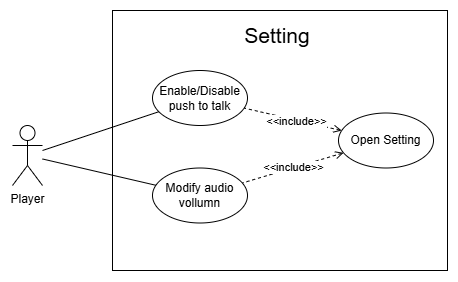

The diagram above was exported from draw.io. Its source (the exported page's mxGraphModel, read from the mxfile embedded in the PNG):
<mxGraphModel dx="862" dy="482" grid="1" gridSize="10" guides="1" tooltips="1" connect="1" arrows="1" fold="1" page="1" pageScale="1" pageWidth="827" pageHeight="1169" math="0" shadow="0">
  <root>
    <mxCell id="tjfKQjgZHA5q1RR44cXn-0" />
    <mxCell id="tjfKQjgZHA5q1RR44cXn-1" parent="tjfKQjgZHA5q1RR44cXn-0" />
    <mxCell id="tjfKQjgZHA5q1RR44cXn-2" parent="tjfKQjgZHA5q1RR44cXn-1" style="rounded=0;whiteSpace=wrap;html=1;" value="" vertex="1">
      <mxGeometry height="260" width="335" x="140" y="190" as="geometry" />
    </mxCell>
    <mxCell id="tjfKQjgZHA5q1RR44cXn-3" parent="tjfKQjgZHA5q1RR44cXn-1" style="shape=umlActor;verticalLabelPosition=bottom;verticalAlign=top;html=1;outlineConnect=0;" value="Player" vertex="1">
      <mxGeometry height="60" width="30" x="40" y="305" as="geometry" />
    </mxCell>
    <mxCell id="tjfKQjgZHA5q1RR44cXn-4" parent="tjfKQjgZHA5q1RR44cXn-1" style="text;html=1;whiteSpace=wrap;strokeColor=none;fillColor=none;align=center;verticalAlign=middle;rounded=0;fontSize=14;" value="&lt;font style=&quot;font-size: 21px;&quot;&gt;Setting&lt;/font&gt;" vertex="1">
      <mxGeometry height="30" width="330" x="140" y="200" as="geometry" />
    </mxCell>
    <mxCell id="tjfKQjgZHA5q1RR44cXn-5" parent="tjfKQjgZHA5q1RR44cXn-1" style="ellipse;whiteSpace=wrap;html=1;" value="Open Setting" vertex="1">
      <mxGeometry height="55" width="95" x="366" y="292.5" as="geometry" />
    </mxCell>
    <mxCell id="tjfKQjgZHA5q1RR44cXn-7" edge="1" parent="tjfKQjgZHA5q1RR44cXn-1" source="tjfKQjgZHA5q1RR44cXn-5" style="endArrow=none;dashed=1;html=1;rounded=0;startArrow=open;startFill=0;endFill=0;" target="tjfKQjgZHA5q1RR44cXn-13" value="">
      <mxGeometry height="50" relative="1" width="50" as="geometry">
        <mxPoint x="431" y="431" as="sourcePoint" />
        <mxPoint x="570" y="500" as="targetPoint" />
      </mxGeometry>
    </mxCell>
    <mxCell id="tjfKQjgZHA5q1RR44cXn-8" connectable="0" parent="tjfKQjgZHA5q1RR44cXn-7" style="edgeLabel;html=1;align=center;verticalAlign=middle;resizable=0;points=[];" value="&amp;lt;&amp;lt;include&amp;gt;&amp;gt;" vertex="1">
      <mxGeometry relative="1" x="-0.0208" y="1" as="geometry">
        <mxPoint x="-1" y="-1" as="offset" />
      </mxGeometry>
    </mxCell>
    <mxCell id="tjfKQjgZHA5q1RR44cXn-9" edge="1" parent="tjfKQjgZHA5q1RR44cXn-1" source="tjfKQjgZHA5q1RR44cXn-3" style="endArrow=none;html=1;rounded=0;" target="tjfKQjgZHA5q1RR44cXn-10" value="">
      <mxGeometry height="50" relative="1" width="50" as="geometry">
        <mxPoint x="110" y="405" as="sourcePoint" />
        <mxPoint x="230" y="407" as="targetPoint" />
      </mxGeometry>
    </mxCell>
    <mxCell id="tjfKQjgZHA5q1RR44cXn-10" parent="tjfKQjgZHA5q1RR44cXn-1" style="ellipse;whiteSpace=wrap;html=1;" value="Enable/Disable push to talk" vertex="1">
      <mxGeometry height="55" width="95" x="180" y="250" as="geometry" />
    </mxCell>
    <mxCell id="tjfKQjgZHA5q1RR44cXn-11" edge="1" parent="tjfKQjgZHA5q1RR44cXn-1" source="tjfKQjgZHA5q1RR44cXn-5" style="endArrow=none;dashed=1;html=1;rounded=0;startArrow=open;startFill=0;endFill=0;" target="tjfKQjgZHA5q1RR44cXn-10" value="">
      <mxGeometry height="50" relative="1" width="50" as="geometry">
        <mxPoint x="610" y="430" as="sourcePoint" />
        <mxPoint x="360" y="490" as="targetPoint" />
      </mxGeometry>
    </mxCell>
    <mxCell id="tjfKQjgZHA5q1RR44cXn-12" connectable="0" parent="tjfKQjgZHA5q1RR44cXn-11" style="edgeLabel;html=1;align=center;verticalAlign=middle;resizable=0;points=[];" value="&amp;lt;&amp;lt;include&lt;span style=&quot;background-color: light-dark(#ffffff, var(--ge-dark-color, #121212)); color: light-dark(rgb(0, 0, 0), rgb(255, 255, 255));&quot;&gt;&amp;gt;&amp;gt;&lt;/span&gt;" vertex="1">
      <mxGeometry relative="1" x="-0.0208" y="1" as="geometry">
        <mxPoint x="3" y="1" as="offset" />
      </mxGeometry>
    </mxCell>
    <mxCell id="tjfKQjgZHA5q1RR44cXn-13" parent="tjfKQjgZHA5q1RR44cXn-1" style="ellipse;whiteSpace=wrap;html=1;" value="Modify audio vollumn" vertex="1">
      <mxGeometry height="55" width="95" x="180" y="347.5" as="geometry" />
    </mxCell>
    <mxCell id="JI0h1DSN79wVDW0qmYAQ-0" edge="1" parent="tjfKQjgZHA5q1RR44cXn-1" source="tjfKQjgZHA5q1RR44cXn-3" style="endArrow=none;html=1;rounded=0;" target="tjfKQjgZHA5q1RR44cXn-13" value="">
      <mxGeometry height="50" relative="1" width="50" as="geometry">
        <mxPoint x="80" y="354" as="sourcePoint" />
        <mxPoint x="199" y="304" as="targetPoint" />
      </mxGeometry>
    </mxCell>
  </root>
</mxGraphModel>